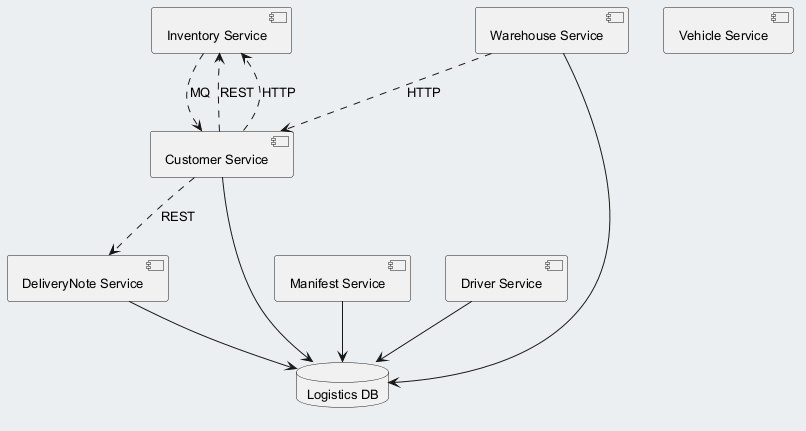

The diagram above was rendered by PlantUML. Its source (embedded in the PNG):
@startuml
skinparam backgroundColor #ECEFF1
skinparam classBackgroundColor #FFFFFF
skinparam classBorderColor #455A64
skinparam defaultFontSize 13
component "Inventory Service" as C_InventoryService
component "Manifest Service" as C_ManifestService
component "Driver Service" as C_DriverService
component "DeliveryNote Service" as C_DeliveryNoteService
component "Vehicle Service" as C_VehicleService
component "Customer Service" as C_CustomerService
component "Warehouse Service" as C_WarehouseService
database "Logistics DB" as DB_logistics
C_ManifestService --> DB_logistics
C_DriverService --> DB_logistics
C_DeliveryNoteService --> DB_logistics
C_CustomerService --> DB_logistics
C_WarehouseService --> DB_logistics
C_CustomerService ..> C_InventoryService : REST
C_WarehouseService ..> C_CustomerService : HTTP
C_CustomerService ..> C_InventoryService : HTTP
C_InventoryService ..> C_CustomerService : MQ
C_CustomerService ..> C_DeliveryNoteService : REST
@enduml